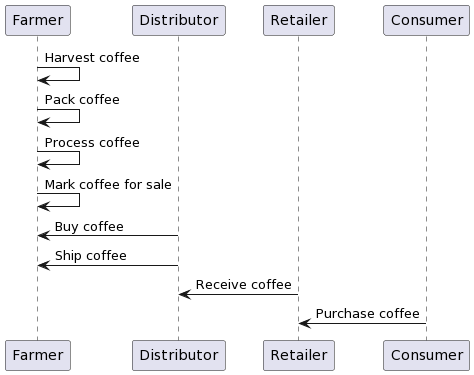

The diagram above was rendered by PlantUML. Its source (embedded in the PNG):
@startuml
Farmer -> Farmer: Harvest coffee
Farmer -> Farmer: Pack coffee
Farmer -> Farmer: Process coffee
Farmer -> Farmer: Mark coffee for sale
Farmer <- Distributor: Buy coffee
Farmer <- Distributor: Ship coffee
Distributor <- Retailer: Receive coffee
Retailer <- Consumer: Purchase coffee
@enduml